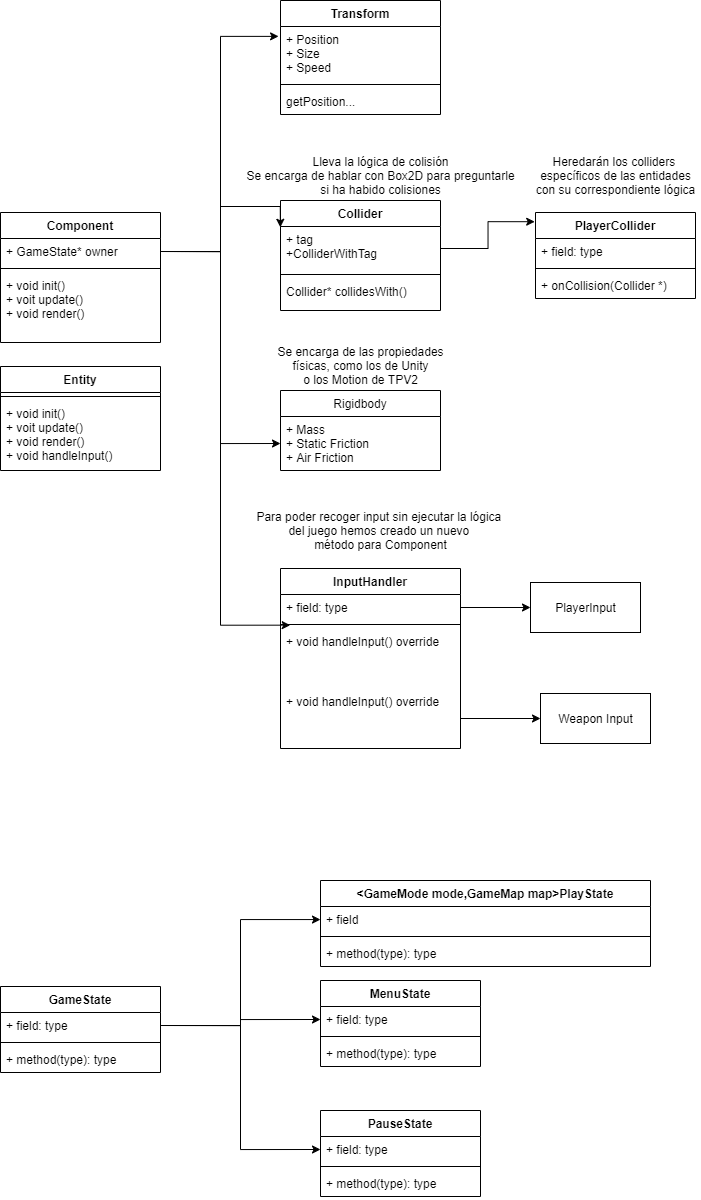

The diagram above was exported from draw.io. Its source (the exported page's mxGraphModel, read from the mxfile embedded in the PNG):
<mxGraphModel dx="2476" dy="2080" grid="1" gridSize="10" guides="1" tooltips="1" connect="1" arrows="1" fold="1" page="1" pageScale="1" pageWidth="850" pageHeight="1100" background="#ffffff" math="0" shadow="0">
  <root>
    <mxCell id="0" />
    <mxCell id="1" parent="0" />
    <mxCell id="jDWPrHL6NlVlj0N11mfr-1" value="Collider" style="swimlane;fontStyle=1;align=center;verticalAlign=top;childLayout=stackLayout;horizontal=1;startSize=26;horizontalStack=0;resizeParent=1;resizeParentMax=0;resizeLast=0;collapsible=1;marginBottom=0;" parent="1" vertex="1">
      <mxGeometry x="40" y="70" width="160" height="110" as="geometry" />
    </mxCell>
    <mxCell id="jDWPrHL6NlVlj0N11mfr-2" value="+ tag&#10;+ColliderWithTag" style="text;strokeColor=none;fillColor=none;align=left;verticalAlign=top;spacingLeft=4;spacingRight=4;overflow=hidden;rotatable=0;points=[[0,0.5],[1,0.5]];portConstraint=eastwest;" parent="jDWPrHL6NlVlj0N11mfr-1" vertex="1">
      <mxGeometry y="26" width="160" height="44" as="geometry" />
    </mxCell>
    <mxCell id="jDWPrHL6NlVlj0N11mfr-3" value="" style="line;strokeWidth=1;fillColor=none;align=left;verticalAlign=middle;spacingTop=-1;spacingLeft=3;spacingRight=3;rotatable=0;labelPosition=right;points=[];portConstraint=eastwest;" parent="jDWPrHL6NlVlj0N11mfr-1" vertex="1">
      <mxGeometry y="70" width="160" height="8" as="geometry" />
    </mxCell>
    <mxCell id="jDWPrHL6NlVlj0N11mfr-4" value="Collider* collidesWith()" style="text;strokeColor=none;fillColor=none;align=left;verticalAlign=top;spacingLeft=4;spacingRight=4;overflow=hidden;rotatable=0;points=[[0,0.5],[1,0.5]];portConstraint=eastwest;" parent="jDWPrHL6NlVlj0N11mfr-1" vertex="1">
      <mxGeometry y="78" width="160" height="32" as="geometry" />
    </mxCell>
    <mxCell id="jDWPrHL6NlVlj0N11mfr-5" value="Lleva la lógica de colisión&lt;br&gt;Se encarga de hablar con Box2D para preguntarle&lt;br&gt;si ha habido colisiones" style="text;html=1;align=center;verticalAlign=middle;resizable=0;points=[];autosize=1;" parent="1" vertex="1">
      <mxGeometry y="20" width="280" height="50" as="geometry" />
    </mxCell>
    <mxCell id="jDWPrHL6NlVlj0N11mfr-6" value="PlayerCollider" style="swimlane;fontStyle=1;align=center;verticalAlign=top;childLayout=stackLayout;horizontal=1;startSize=26;horizontalStack=0;resizeParent=1;resizeParentMax=0;resizeLast=0;collapsible=1;marginBottom=0;" parent="1" vertex="1">
      <mxGeometry x="295" y="82" width="160" height="86" as="geometry" />
    </mxCell>
    <mxCell id="jDWPrHL6NlVlj0N11mfr-7" value="+ field: type" style="text;strokeColor=none;fillColor=none;align=left;verticalAlign=top;spacingLeft=4;spacingRight=4;overflow=hidden;rotatable=0;points=[[0,0.5],[1,0.5]];portConstraint=eastwest;" parent="jDWPrHL6NlVlj0N11mfr-6" vertex="1">
      <mxGeometry y="26" width="160" height="26" as="geometry" />
    </mxCell>
    <mxCell id="jDWPrHL6NlVlj0N11mfr-8" value="" style="line;strokeWidth=1;fillColor=none;align=left;verticalAlign=middle;spacingTop=-1;spacingLeft=3;spacingRight=3;rotatable=0;labelPosition=right;points=[];portConstraint=eastwest;" parent="jDWPrHL6NlVlj0N11mfr-6" vertex="1">
      <mxGeometry y="52" width="160" height="8" as="geometry" />
    </mxCell>
    <mxCell id="jDWPrHL6NlVlj0N11mfr-9" value="+ onCollision(Collider *)" style="text;strokeColor=none;fillColor=none;align=left;verticalAlign=top;spacingLeft=4;spacingRight=4;overflow=hidden;rotatable=0;points=[[0,0.5],[1,0.5]];portConstraint=eastwest;" parent="jDWPrHL6NlVlj0N11mfr-6" vertex="1">
      <mxGeometry y="60" width="160" height="26" as="geometry" />
    </mxCell>
    <mxCell id="jDWPrHL6NlVlj0N11mfr-10" value="Heredarán los colliders&amp;nbsp;&lt;br&gt;específicos de las entidades&lt;br&gt;con su correspondiente lógica" style="text;html=1;align=center;verticalAlign=middle;resizable=0;points=[];autosize=1;" parent="1" vertex="1">
      <mxGeometry x="290" y="20" width="170" height="50" as="geometry" />
    </mxCell>
    <mxCell id="jDWPrHL6NlVlj0N11mfr-14" value="Rigidbody" style="swimlane;fontStyle=0;childLayout=stackLayout;horizontal=1;startSize=26;fillColor=none;horizontalStack=0;resizeParent=1;resizeParentMax=0;resizeLast=0;collapsible=1;marginBottom=0;" parent="1" vertex="1">
      <mxGeometry x="40" y="260" width="160" height="80" as="geometry" />
    </mxCell>
    <mxCell id="jDWPrHL6NlVlj0N11mfr-15" value="+ Mass&#10;+ Static Friction&#10;+ Air Friction" style="text;strokeColor=none;fillColor=none;align=left;verticalAlign=top;spacingLeft=4;spacingRight=4;overflow=hidden;rotatable=0;points=[[0,0.5],[1,0.5]];portConstraint=eastwest;" parent="jDWPrHL6NlVlj0N11mfr-14" vertex="1">
      <mxGeometry y="26" width="160" height="54" as="geometry" />
    </mxCell>
    <mxCell id="jDWPrHL6NlVlj0N11mfr-22" value="Se encarga de las propiedades&lt;br&gt;físicas, como los de Unity&lt;br&gt;o los Motion de TPV2" style="text;html=1;align=center;verticalAlign=middle;resizable=0;points=[];autosize=1;" parent="1" vertex="1">
      <mxGeometry x="30" y="210" width="180" height="50" as="geometry" />
    </mxCell>
    <mxCell id="jDWPrHL6NlVlj0N11mfr-23" value="Entity" style="swimlane;fontStyle=1;align=center;verticalAlign=top;childLayout=stackLayout;horizontal=1;startSize=26;horizontalStack=0;resizeParent=1;resizeParentMax=0;resizeLast=0;collapsible=1;marginBottom=0;" parent="1" vertex="1">
      <mxGeometry x="-240" y="236" width="160" height="104" as="geometry" />
    </mxCell>
    <mxCell id="jDWPrHL6NlVlj0N11mfr-25" value="" style="line;strokeWidth=1;fillColor=none;align=left;verticalAlign=middle;spacingTop=-1;spacingLeft=3;spacingRight=3;rotatable=0;labelPosition=right;points=[];portConstraint=eastwest;" parent="jDWPrHL6NlVlj0N11mfr-23" vertex="1">
      <mxGeometry y="26" width="160" height="8" as="geometry" />
    </mxCell>
    <mxCell id="jDWPrHL6NlVlj0N11mfr-26" value="+ void init()&#10;+ voit update()&#10;+ void render()&#10;+ void handleInput()" style="text;strokeColor=none;fillColor=none;align=left;verticalAlign=top;spacingLeft=4;spacingRight=4;overflow=hidden;rotatable=0;points=[[0,0.5],[1,0.5]];portConstraint=eastwest;" parent="jDWPrHL6NlVlj0N11mfr-23" vertex="1">
      <mxGeometry y="34" width="160" height="70" as="geometry" />
    </mxCell>
    <mxCell id="jDWPrHL6NlVlj0N11mfr-28" value="Component" style="swimlane;fontStyle=1;align=center;verticalAlign=top;childLayout=stackLayout;horizontal=1;startSize=26;horizontalStack=0;resizeParent=1;resizeParentMax=0;resizeLast=0;collapsible=1;marginBottom=0;" parent="1" vertex="1">
      <mxGeometry x="-240" y="82" width="160" height="130" as="geometry" />
    </mxCell>
    <mxCell id="jDWPrHL6NlVlj0N11mfr-29" value="+ GameState* owner" style="text;strokeColor=none;fillColor=none;align=left;verticalAlign=top;spacingLeft=4;spacingRight=4;overflow=hidden;rotatable=0;points=[[0,0.5],[1,0.5]];portConstraint=eastwest;" parent="jDWPrHL6NlVlj0N11mfr-28" vertex="1">
      <mxGeometry y="26" width="160" height="26" as="geometry" />
    </mxCell>
    <mxCell id="jDWPrHL6NlVlj0N11mfr-30" value="" style="line;strokeWidth=1;fillColor=none;align=left;verticalAlign=middle;spacingTop=-1;spacingLeft=3;spacingRight=3;rotatable=0;labelPosition=right;points=[];portConstraint=eastwest;" parent="jDWPrHL6NlVlj0N11mfr-28" vertex="1">
      <mxGeometry y="52" width="160" height="8" as="geometry" />
    </mxCell>
    <mxCell id="jDWPrHL6NlVlj0N11mfr-31" value="+ void init()&#10;+ voit update()&#10;+ void render()" style="text;strokeColor=none;fillColor=none;align=left;verticalAlign=top;spacingLeft=4;spacingRight=4;overflow=hidden;rotatable=0;points=[[0,0.5],[1,0.5]];portConstraint=eastwest;" parent="jDWPrHL6NlVlj0N11mfr-28" vertex="1">
      <mxGeometry y="60" width="160" height="70" as="geometry" />
    </mxCell>
    <mxCell id="jDWPrHL6NlVlj0N11mfr-35" style="edgeStyle=orthogonalEdgeStyle;rounded=0;orthogonalLoop=1;jettySize=auto;html=1;exitX=1;exitY=0.5;exitDx=0;exitDy=0;entryX=-0.001;entryY=0.018;entryDx=0;entryDy=0;entryPerimeter=0;" parent="1" source="jDWPrHL6NlVlj0N11mfr-29" target="jDWPrHL6NlVlj0N11mfr-2" edge="1">
      <mxGeometry relative="1" as="geometry" />
    </mxCell>
    <mxCell id="jDWPrHL6NlVlj0N11mfr-36" style="edgeStyle=orthogonalEdgeStyle;rounded=0;orthogonalLoop=1;jettySize=auto;html=1;exitX=1;exitY=0.5;exitDx=0;exitDy=0;entryX=0;entryY=0.5;entryDx=0;entryDy=0;" parent="1" source="jDWPrHL6NlVlj0N11mfr-29" target="jDWPrHL6NlVlj0N11mfr-15" edge="1">
      <mxGeometry relative="1" as="geometry" />
    </mxCell>
    <mxCell id="jDWPrHL6NlVlj0N11mfr-37" style="edgeStyle=orthogonalEdgeStyle;rounded=0;orthogonalLoop=1;jettySize=auto;html=1;exitX=1;exitY=0.5;exitDx=0;exitDy=0;entryX=-0.005;entryY=0.107;entryDx=0;entryDy=0;entryPerimeter=0;" parent="1" source="jDWPrHL6NlVlj0N11mfr-2" target="jDWPrHL6NlVlj0N11mfr-6" edge="1">
      <mxGeometry relative="1" as="geometry" />
    </mxCell>
    <mxCell id="jDWPrHL6NlVlj0N11mfr-38" value="InputHandler" style="swimlane;fontStyle=1;align=center;verticalAlign=top;childLayout=stackLayout;horizontal=1;startSize=26;horizontalStack=0;resizeParent=1;resizeParentMax=0;resizeLast=0;collapsible=1;marginBottom=0;" parent="1" vertex="1">
      <mxGeometry x="40" y="438" width="180" height="180" as="geometry" />
    </mxCell>
    <mxCell id="jDWPrHL6NlVlj0N11mfr-39" value="+ field: type" style="text;strokeColor=none;fillColor=none;align=left;verticalAlign=top;spacingLeft=4;spacingRight=4;overflow=hidden;rotatable=0;points=[[0,0.5],[1,0.5]];portConstraint=eastwest;" parent="jDWPrHL6NlVlj0N11mfr-38" vertex="1">
      <mxGeometry y="26" width="180" height="26" as="geometry" />
    </mxCell>
    <mxCell id="jDWPrHL6NlVlj0N11mfr-40" value="" style="line;strokeWidth=1;fillColor=none;align=left;verticalAlign=middle;spacingTop=-1;spacingLeft=3;spacingRight=3;rotatable=0;labelPosition=right;points=[];portConstraint=eastwest;" parent="jDWPrHL6NlVlj0N11mfr-38" vertex="1">
      <mxGeometry y="52" width="180" height="8" as="geometry" />
    </mxCell>
    <mxCell id="jDWPrHL6NlVlj0N11mfr-41" value="+ void handleInput() override" style="text;strokeColor=none;fillColor=none;align=left;verticalAlign=top;spacingLeft=4;spacingRight=4;overflow=hidden;rotatable=0;points=[[0,0.5],[1,0.5]];portConstraint=eastwest;" parent="jDWPrHL6NlVlj0N11mfr-38" vertex="1">
      <mxGeometry y="60" width="180" height="60" as="geometry" />
    </mxCell>
    <mxCell id="CaxNdkPxvvWZNqtR8Qne-1" value="+ void handleInput() override" style="text;strokeColor=none;fillColor=none;align=left;verticalAlign=top;spacingLeft=4;spacingRight=4;overflow=hidden;rotatable=0;points=[[0,0.5],[1,0.5]];portConstraint=eastwest;" vertex="1" parent="jDWPrHL6NlVlj0N11mfr-38">
      <mxGeometry y="120" width="180" height="60" as="geometry" />
    </mxCell>
    <mxCell id="jDWPrHL6NlVlj0N11mfr-42" value="&lt;GameMode mode,GameMap map&gt;PlayState" style="swimlane;fontStyle=1;align=center;verticalAlign=top;childLayout=stackLayout;horizontal=1;startSize=26;horizontalStack=0;resizeParent=1;resizeParentMax=0;resizeLast=0;collapsible=1;marginBottom=0;" parent="1" vertex="1">
      <mxGeometry x="80" y="750" width="330" height="86" as="geometry" />
    </mxCell>
    <mxCell id="jDWPrHL6NlVlj0N11mfr-43" value="+ field " style="text;strokeColor=none;fillColor=none;align=left;verticalAlign=top;spacingLeft=4;spacingRight=4;overflow=hidden;rotatable=0;points=[[0,0.5],[1,0.5]];portConstraint=eastwest;" parent="jDWPrHL6NlVlj0N11mfr-42" vertex="1">
      <mxGeometry y="26" width="330" height="26" as="geometry" />
    </mxCell>
    <mxCell id="jDWPrHL6NlVlj0N11mfr-44" value="" style="line;strokeWidth=1;fillColor=none;align=left;verticalAlign=middle;spacingTop=-1;spacingLeft=3;spacingRight=3;rotatable=0;labelPosition=right;points=[];portConstraint=eastwest;" parent="jDWPrHL6NlVlj0N11mfr-42" vertex="1">
      <mxGeometry y="52" width="330" height="8" as="geometry" />
    </mxCell>
    <mxCell id="jDWPrHL6NlVlj0N11mfr-45" value="+ method(type): type" style="text;strokeColor=none;fillColor=none;align=left;verticalAlign=top;spacingLeft=4;spacingRight=4;overflow=hidden;rotatable=0;points=[[0,0.5],[1,0.5]];portConstraint=eastwest;" parent="jDWPrHL6NlVlj0N11mfr-42" vertex="1">
      <mxGeometry y="60" width="330" height="26" as="geometry" />
    </mxCell>
    <mxCell id="jDWPrHL6NlVlj0N11mfr-46" value="GameState" style="swimlane;fontStyle=1;align=center;verticalAlign=top;childLayout=stackLayout;horizontal=1;startSize=26;horizontalStack=0;resizeParent=1;resizeParentMax=0;resizeLast=0;collapsible=1;marginBottom=0;" parent="1" vertex="1">
      <mxGeometry x="-240" y="856" width="160" height="86" as="geometry" />
    </mxCell>
    <mxCell id="jDWPrHL6NlVlj0N11mfr-47" value="+ field: type" style="text;strokeColor=none;fillColor=none;align=left;verticalAlign=top;spacingLeft=4;spacingRight=4;overflow=hidden;rotatable=0;points=[[0,0.5],[1,0.5]];portConstraint=eastwest;" parent="jDWPrHL6NlVlj0N11mfr-46" vertex="1">
      <mxGeometry y="26" width="160" height="26" as="geometry" />
    </mxCell>
    <mxCell id="jDWPrHL6NlVlj0N11mfr-48" value="" style="line;strokeWidth=1;fillColor=none;align=left;verticalAlign=middle;spacingTop=-1;spacingLeft=3;spacingRight=3;rotatable=0;labelPosition=right;points=[];portConstraint=eastwest;" parent="jDWPrHL6NlVlj0N11mfr-46" vertex="1">
      <mxGeometry y="52" width="160" height="8" as="geometry" />
    </mxCell>
    <mxCell id="jDWPrHL6NlVlj0N11mfr-49" value="+ method(type): type" style="text;strokeColor=none;fillColor=none;align=left;verticalAlign=top;spacingLeft=4;spacingRight=4;overflow=hidden;rotatable=0;points=[[0,0.5],[1,0.5]];portConstraint=eastwest;" parent="jDWPrHL6NlVlj0N11mfr-46" vertex="1">
      <mxGeometry y="60" width="160" height="26" as="geometry" />
    </mxCell>
    <mxCell id="jDWPrHL6NlVlj0N11mfr-50" value="PauseState" style="swimlane;fontStyle=1;align=center;verticalAlign=top;childLayout=stackLayout;horizontal=1;startSize=26;horizontalStack=0;resizeParent=1;resizeParentMax=0;resizeLast=0;collapsible=1;marginBottom=0;" parent="1" vertex="1">
      <mxGeometry x="80" y="980" width="160" height="86" as="geometry" />
    </mxCell>
    <mxCell id="jDWPrHL6NlVlj0N11mfr-51" value="+ field: type" style="text;strokeColor=none;fillColor=none;align=left;verticalAlign=top;spacingLeft=4;spacingRight=4;overflow=hidden;rotatable=0;points=[[0,0.5],[1,0.5]];portConstraint=eastwest;" parent="jDWPrHL6NlVlj0N11mfr-50" vertex="1">
      <mxGeometry y="26" width="160" height="26" as="geometry" />
    </mxCell>
    <mxCell id="jDWPrHL6NlVlj0N11mfr-52" value="" style="line;strokeWidth=1;fillColor=none;align=left;verticalAlign=middle;spacingTop=-1;spacingLeft=3;spacingRight=3;rotatable=0;labelPosition=right;points=[];portConstraint=eastwest;" parent="jDWPrHL6NlVlj0N11mfr-50" vertex="1">
      <mxGeometry y="52" width="160" height="8" as="geometry" />
    </mxCell>
    <mxCell id="jDWPrHL6NlVlj0N11mfr-53" value="+ method(type): type" style="text;strokeColor=none;fillColor=none;align=left;verticalAlign=top;spacingLeft=4;spacingRight=4;overflow=hidden;rotatable=0;points=[[0,0.5],[1,0.5]];portConstraint=eastwest;" parent="jDWPrHL6NlVlj0N11mfr-50" vertex="1">
      <mxGeometry y="60" width="160" height="26" as="geometry" />
    </mxCell>
    <mxCell id="jDWPrHL6NlVlj0N11mfr-54" value="MenuState" style="swimlane;fontStyle=1;align=center;verticalAlign=top;childLayout=stackLayout;horizontal=1;startSize=26;horizontalStack=0;resizeParent=1;resizeParentMax=0;resizeLast=0;collapsible=1;marginBottom=0;" parent="1" vertex="1">
      <mxGeometry x="80" y="850" width="160" height="86" as="geometry" />
    </mxCell>
    <mxCell id="jDWPrHL6NlVlj0N11mfr-55" value="+ field: type" style="text;strokeColor=none;fillColor=none;align=left;verticalAlign=top;spacingLeft=4;spacingRight=4;overflow=hidden;rotatable=0;points=[[0,0.5],[1,0.5]];portConstraint=eastwest;" parent="jDWPrHL6NlVlj0N11mfr-54" vertex="1">
      <mxGeometry y="26" width="160" height="26" as="geometry" />
    </mxCell>
    <mxCell id="jDWPrHL6NlVlj0N11mfr-56" value="" style="line;strokeWidth=1;fillColor=none;align=left;verticalAlign=middle;spacingTop=-1;spacingLeft=3;spacingRight=3;rotatable=0;labelPosition=right;points=[];portConstraint=eastwest;" parent="jDWPrHL6NlVlj0N11mfr-54" vertex="1">
      <mxGeometry y="52" width="160" height="8" as="geometry" />
    </mxCell>
    <mxCell id="jDWPrHL6NlVlj0N11mfr-57" value="+ method(type): type" style="text;strokeColor=none;fillColor=none;align=left;verticalAlign=top;spacingLeft=4;spacingRight=4;overflow=hidden;rotatable=0;points=[[0,0.5],[1,0.5]];portConstraint=eastwest;" parent="jDWPrHL6NlVlj0N11mfr-54" vertex="1">
      <mxGeometry y="60" width="160" height="26" as="geometry" />
    </mxCell>
    <mxCell id="jDWPrHL6NlVlj0N11mfr-58" style="edgeStyle=orthogonalEdgeStyle;rounded=0;orthogonalLoop=1;jettySize=auto;html=1;exitX=1;exitY=0.5;exitDx=0;exitDy=0;" parent="1" source="jDWPrHL6NlVlj0N11mfr-47" target="jDWPrHL6NlVlj0N11mfr-43" edge="1">
      <mxGeometry relative="1" as="geometry" />
    </mxCell>
    <mxCell id="jDWPrHL6NlVlj0N11mfr-59" style="edgeStyle=orthogonalEdgeStyle;rounded=0;orthogonalLoop=1;jettySize=auto;html=1;exitX=1;exitY=0.5;exitDx=0;exitDy=0;entryX=0;entryY=0.5;entryDx=0;entryDy=0;" parent="1" source="jDWPrHL6NlVlj0N11mfr-47" target="jDWPrHL6NlVlj0N11mfr-55" edge="1">
      <mxGeometry relative="1" as="geometry" />
    </mxCell>
    <mxCell id="jDWPrHL6NlVlj0N11mfr-60" style="edgeStyle=orthogonalEdgeStyle;rounded=0;orthogonalLoop=1;jettySize=auto;html=1;exitX=1;exitY=0.5;exitDx=0;exitDy=0;entryX=0;entryY=0.5;entryDx=0;entryDy=0;" parent="1" source="jDWPrHL6NlVlj0N11mfr-47" target="jDWPrHL6NlVlj0N11mfr-51" edge="1">
      <mxGeometry relative="1" as="geometry" />
    </mxCell>
    <mxCell id="jDWPrHL6NlVlj0N11mfr-61" value="Para poder recoger input sin ejecutar la lógica &lt;br&gt;del juego hemos creado un nuevo &lt;br&gt;método para Component" style="text;html=1;align=center;verticalAlign=middle;resizable=0;points=[];autosize=1;" parent="1" vertex="1">
      <mxGeometry x="10" y="375" width="260" height="50" as="geometry" />
    </mxCell>
    <mxCell id="jDWPrHL6NlVlj0N11mfr-62" value="PlayerInput" style="html=1;" parent="1" vertex="1">
      <mxGeometry x="290" y="452" width="110" height="50" as="geometry" />
    </mxCell>
    <mxCell id="jDWPrHL6NlVlj0N11mfr-64" style="edgeStyle=orthogonalEdgeStyle;rounded=0;orthogonalLoop=1;jettySize=auto;html=1;exitX=1;exitY=0.5;exitDx=0;exitDy=0;entryX=0;entryY=0.5;entryDx=0;entryDy=0;" parent="1" source="jDWPrHL6NlVlj0N11mfr-39" target="jDWPrHL6NlVlj0N11mfr-62" edge="1">
      <mxGeometry relative="1" as="geometry" />
    </mxCell>
    <mxCell id="jDWPrHL6NlVlj0N11mfr-66" style="edgeStyle=orthogonalEdgeStyle;rounded=0;orthogonalLoop=1;jettySize=auto;html=1;exitX=1;exitY=0.5;exitDx=0;exitDy=0;entryX=0.054;entryY=0.583;entryDx=0;entryDy=0;entryPerimeter=0;" parent="1" source="jDWPrHL6NlVlj0N11mfr-29" target="jDWPrHL6NlVlj0N11mfr-40" edge="1">
      <mxGeometry relative="1" as="geometry" />
    </mxCell>
    <mxCell id="CaxNdkPxvvWZNqtR8Qne-2" value="Transform" style="swimlane;fontStyle=1;align=center;verticalAlign=top;childLayout=stackLayout;horizontal=1;startSize=26;horizontalStack=0;resizeParent=1;resizeParentMax=0;resizeLast=0;collapsible=1;marginBottom=0;" vertex="1" parent="1">
      <mxGeometry x="40" y="-130" width="160" height="114" as="geometry" />
    </mxCell>
    <mxCell id="CaxNdkPxvvWZNqtR8Qne-3" value="+ Position&#10;+ Size&#10;+ Speed" style="text;strokeColor=none;fillColor=none;align=left;verticalAlign=top;spacingLeft=4;spacingRight=4;overflow=hidden;rotatable=0;points=[[0,0.5],[1,0.5]];portConstraint=eastwest;" vertex="1" parent="CaxNdkPxvvWZNqtR8Qne-2">
      <mxGeometry y="26" width="160" height="54" as="geometry" />
    </mxCell>
    <mxCell id="CaxNdkPxvvWZNqtR8Qne-4" value="" style="line;strokeWidth=1;fillColor=none;align=left;verticalAlign=middle;spacingTop=-1;spacingLeft=3;spacingRight=3;rotatable=0;labelPosition=right;points=[];portConstraint=eastwest;" vertex="1" parent="CaxNdkPxvvWZNqtR8Qne-2">
      <mxGeometry y="80" width="160" height="8" as="geometry" />
    </mxCell>
    <mxCell id="CaxNdkPxvvWZNqtR8Qne-5" value="getPosition..." style="text;strokeColor=none;fillColor=none;align=left;verticalAlign=top;spacingLeft=4;spacingRight=4;overflow=hidden;rotatable=0;points=[[0,0.5],[1,0.5]];portConstraint=eastwest;" vertex="1" parent="CaxNdkPxvvWZNqtR8Qne-2">
      <mxGeometry y="88" width="160" height="26" as="geometry" />
    </mxCell>
    <mxCell id="CaxNdkPxvvWZNqtR8Qne-6" style="edgeStyle=orthogonalEdgeStyle;rounded=0;orthogonalLoop=1;jettySize=auto;html=1;exitX=1;exitY=0.5;exitDx=0;exitDy=0;entryX=-0.012;entryY=0.183;entryDx=0;entryDy=0;entryPerimeter=0;" edge="1" parent="1" source="jDWPrHL6NlVlj0N11mfr-29" target="CaxNdkPxvvWZNqtR8Qne-3">
      <mxGeometry relative="1" as="geometry" />
    </mxCell>
    <mxCell id="CaxNdkPxvvWZNqtR8Qne-7" value="Weapon Input" style="html=1;" vertex="1" parent="1">
      <mxGeometry x="300" y="563" width="110" height="50" as="geometry" />
    </mxCell>
    <mxCell id="CaxNdkPxvvWZNqtR8Qne-8" style="edgeStyle=orthogonalEdgeStyle;rounded=0;orthogonalLoop=1;jettySize=auto;html=1;exitX=1;exitY=0.5;exitDx=0;exitDy=0;" edge="1" parent="1" source="CaxNdkPxvvWZNqtR8Qne-1" target="CaxNdkPxvvWZNqtR8Qne-7">
      <mxGeometry relative="1" as="geometry" />
    </mxCell>
  </root>
</mxGraphModel>